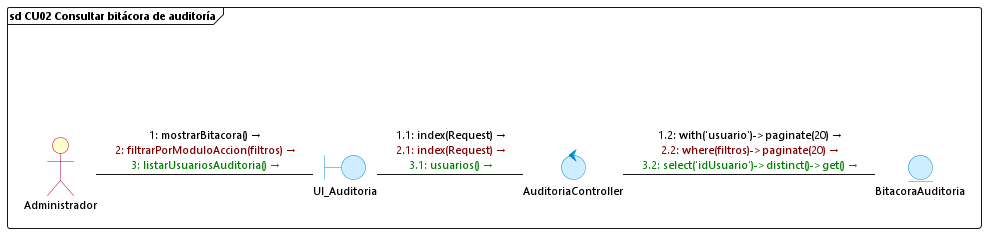

The diagram above was rendered by PlantUML. Its source (embedded in the PNG):
@startuml cu02_consultar_bitacora_auditoria
skinparam backgroundColor white
skinparam defaultFontName "Segoe UI"
skinparam defaultFontSize 11
skinparam interfaceBackgroundColor transparent
skinparam interfaceBorderColor transparent
skinparam actorBackgroundColor #FEFECE
skinparam actorBorderColor #A80036
skinparam boundaryBackgroundColor #CCEEFF
skinparam boundaryBorderColor #0088CC
skinparam controlBackgroundColor #CCEEFF
skinparam controlBorderColor #0088CC
skinparam entityBackgroundColor #CCEEFF
skinparam entityBorderColor #0088CC

frame "sd CU02 Consultar bitácora de auditoría" {
    () " " as spacer
    actor Administrador
    boundary UI_Auditoria
    control AuditoriaController
    entity BitacoraAuditoria

    spacer -[hidden]down- Administrador

    Administrador -right- UI_Auditoria : <font color=#000000>1: mostrarBitacora() →</font>\n<font color=#800000>2: filtrarPorModuloAccion(filtros) →</font>\n<font color=#008000>3: listarUsuariosAuditoria() →</font>

    UI_Auditoria -right- AuditoriaController : <font color=#000000>1.1: index(Request) →</font>\n<font color=#800000>2.1: index(Request) →</font>\n<font color=#008000>3.1: usuarios() →</font>

    AuditoriaController -right- BitacoraAuditoria : <font color=#000000>1.2: with('usuario')->paginate(20) →</font>\n<font color=#800000>2.2: where(filtros)->paginate(20) →</font>\n<font color=#008000>3.2: select('idUsuario')->distinct()->get() →</font>
}
@enduml